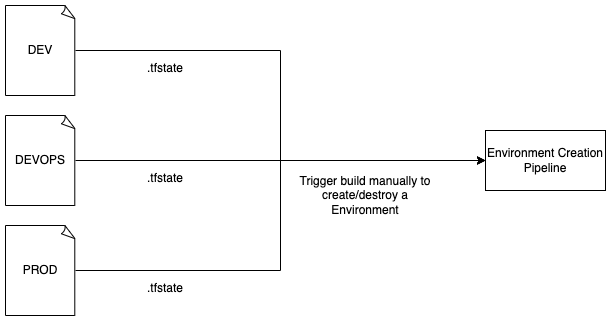

The diagram above was exported from draw.io. Its source (the exported page's mxGraphModel, read from the mxfile embedded in the PNG):
<mxGraphModel dx="1562" dy="986" grid="1" gridSize="10" guides="1" tooltips="1" connect="1" arrows="1" fold="1" page="1" pageScale="1" pageWidth="827" pageHeight="1169" math="0" shadow="0">
  <root>
    <mxCell id="0" />
    <mxCell id="1" parent="0" />
    <mxCell id="2" value="Environment Creation Pipeline" style="rounded=0;whiteSpace=wrap;html=1;" vertex="1" parent="1">
      <mxGeometry x="540" y="165" width="120" height="60" as="geometry" />
    </mxCell>
    <mxCell id="3" style="edgeStyle=orthogonalEdgeStyle;rounded=0;orthogonalLoop=1;jettySize=auto;html=1;entryX=0;entryY=0.5;entryDx=0;entryDy=0;" edge="1" source="4" target="2" parent="1">
      <mxGeometry relative="1" as="geometry" />
    </mxCell>
    <mxCell id="4" value="DEV" style="whiteSpace=wrap;html=1;shape=mxgraph.basic.document" vertex="1" parent="1">
      <mxGeometry x="60" y="40" width="70" height="90" as="geometry" />
    </mxCell>
    <mxCell id="5" style="edgeStyle=orthogonalEdgeStyle;rounded=0;orthogonalLoop=1;jettySize=auto;html=1;entryX=0;entryY=0.5;entryDx=0;entryDy=0;" edge="1" source="6" target="2" parent="1">
      <mxGeometry relative="1" as="geometry" />
    </mxCell>
    <mxCell id="6" value="DEVOPS" style="whiteSpace=wrap;html=1;shape=mxgraph.basic.document" vertex="1" parent="1">
      <mxGeometry x="60" y="150" width="70" height="90" as="geometry" />
    </mxCell>
    <mxCell id="7" style="edgeStyle=orthogonalEdgeStyle;rounded=0;orthogonalLoop=1;jettySize=auto;html=1;entryX=0;entryY=0.5;entryDx=0;entryDy=0;" edge="1" source="8" target="2" parent="1">
      <mxGeometry relative="1" as="geometry" />
    </mxCell>
    <mxCell id="8" value="PROD" style="whiteSpace=wrap;html=1;shape=mxgraph.basic.document" vertex="1" parent="1">
      <mxGeometry x="60" y="260" width="70" height="90" as="geometry" />
    </mxCell>
    <mxCell id="9" value="Trigger build manually to create/destroy a Environment" style="text;html=1;strokeColor=none;fillColor=none;align=center;verticalAlign=middle;whiteSpace=wrap;rounded=0;" vertex="1" parent="1">
      <mxGeometry x="350" y="200" width="140" height="60" as="geometry" />
    </mxCell>
    <mxCell id="10" value=".tfstate" style="text;html=1;strokeColor=none;fillColor=none;align=center;verticalAlign=middle;whiteSpace=wrap;rounded=0;" vertex="1" parent="1">
      <mxGeometry x="170" y="88" width="100" height="30" as="geometry" />
    </mxCell>
    <mxCell id="11" value=".tfstate" style="text;html=1;strokeColor=none;fillColor=none;align=center;verticalAlign=middle;whiteSpace=wrap;rounded=0;" vertex="1" parent="1">
      <mxGeometry x="170" y="198" width="100" height="30" as="geometry" />
    </mxCell>
    <mxCell id="12" value=".tfstate" style="text;html=1;strokeColor=none;fillColor=none;align=center;verticalAlign=middle;whiteSpace=wrap;rounded=0;" vertex="1" parent="1">
      <mxGeometry x="170" y="308" width="100" height="30" as="geometry" />
    </mxCell>
  </root>
</mxGraphModel>